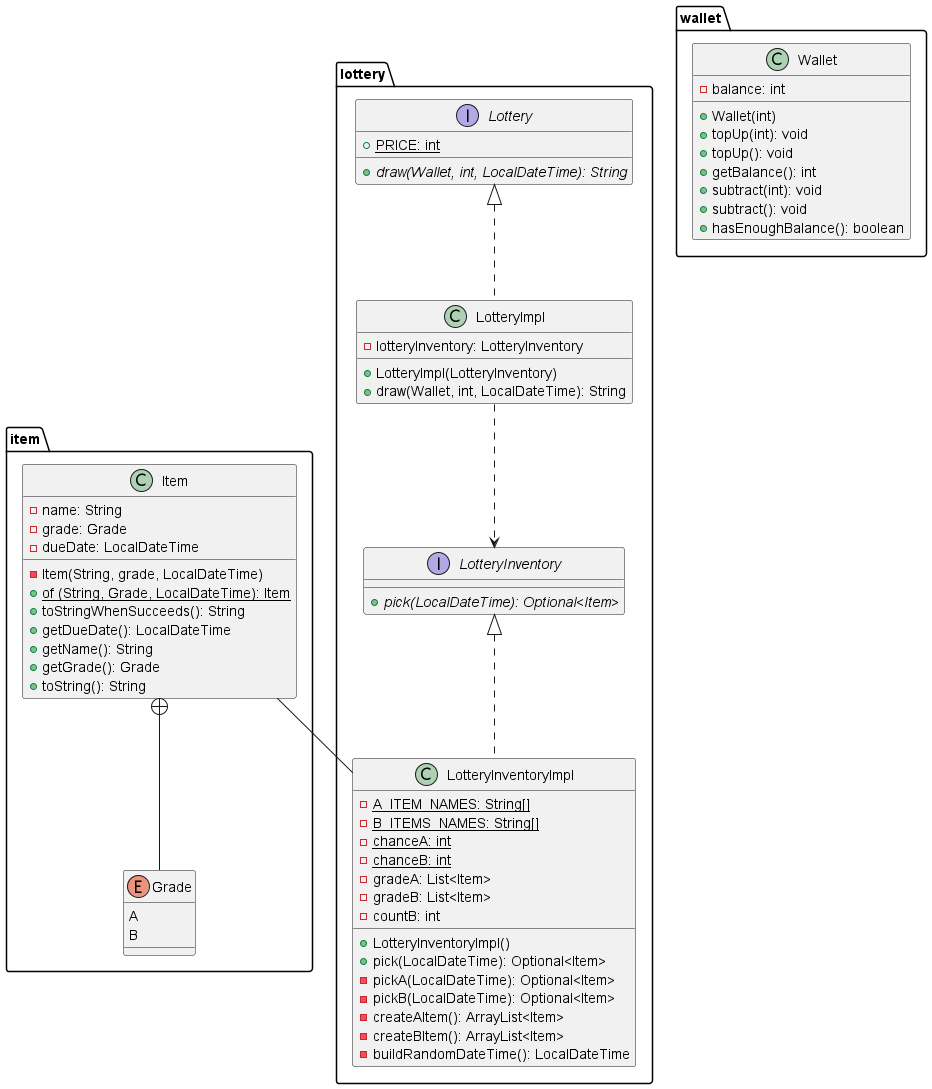

The diagram above was rendered by PlantUML. Its source (embedded in the PNG):
@startuml
'https://plantuml.com/class-diagram

package item {

class Item
enum Grade

Item +-- Grade

class Item {
- name: String
- grade: Grade
- dueDate: LocalDateTime
- Item(String, grade, LocalDateTime)
+ {static} of (String, Grade, LocalDateTime): Item
+ toStringWhenSucceeds(): String
+ getDueDate(): LocalDateTime
+ getName(): String
+ getGrade(): Grade
+ toString(): String
}


enum Grade {
A
B
}
}

package lottery {


Lottery <|.. LotteryImpl
LotteryInventory <|.. LotteryInventoryImpl
Item -- LotteryInventoryImpl
LotteryImpl ..> LotteryInventory

    interface Lottery {
        + {static} PRICE: int
        + {abstract} draw(Wallet, int, LocalDateTime): String
    }

    class LotteryImpl {
        - lotteryInventory: LotteryInventory
        + LotteryImpl(LotteryInventory)
        + draw(Wallet, int, LocalDateTime): String
    }

    interface LotteryInventory {
        + {abstract} pick(LocalDateTime): Optional<Item>
    }

    class LotteryInventoryImpl {
        - {static} A_ITEM_NAMES: String[]
        - {static} B_ITEMS_NAMES: String[]
        - {static} chanceA: int
        - {static} chanceB: int
        - gradeA: List<Item>
        - gradeB: List<Item>
        - countB: int
        + LotteryInventoryImpl()
        + pick(LocalDateTime): Optional<Item>
        - pickA(LocalDateTime): Optional<Item>
        - pickB(LocalDateTime): Optional<Item>
        - createAItem(): ArrayList<Item>
        - createBItem(): ArrayList<Item>
        - buildRandomDateTime(): LocalDateTime
    }
}

package wallet {
    class Wallet {
        - balance: int
        + Wallet(int)
        + topUp(int): void
        + topUp(): void
        + getBalance(): int
        + subtract(int): void
        + subtract(): void
        + hasEnoughBalance(): boolean
    }
}

@enduml